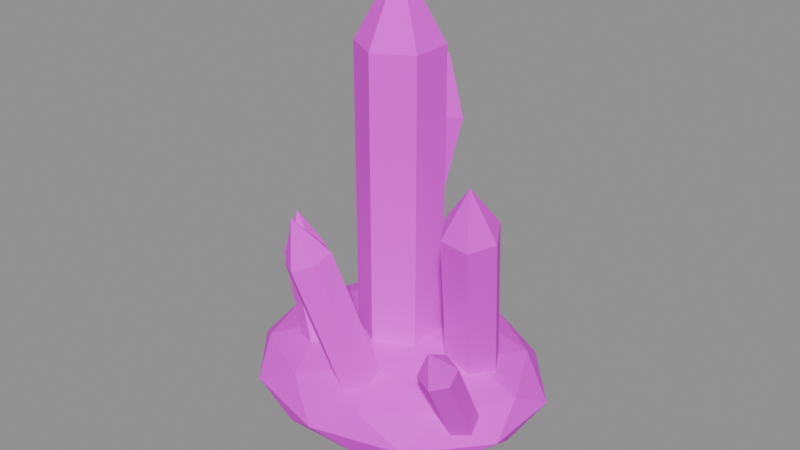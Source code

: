 # Source: ice_crystals.blend  (saved by Blender 5.0.119; exported with 4.5.12 LTS)
import bpy
from mathutils import Matrix  # noqa: F401  (used for matrix-valued properties, if any)

bpy.ops.wm.read_factory_settings(use_empty=True)
scene = bpy.context.scene
scene.name = 'Scene'

# ---- images (referenced by path relative to the original .blend; pixels are not part of the script)
import os
ASSET_DIR = os.environ.get("B2B_ASSET_DIR", "")  # directory of the original .blend (textures are referenced by path, not embedded)
HERE = os.path.dirname(os.path.abspath(__file__))  # packed textures are extracted next to this script under _unpacked/

def load_image(name, relpath, width, height, colorspace="sRGB"):
    """Load a texture the original file referenced (path relative to the .blend, or extracted next to this script)."""
    p = next((c for c in (os.path.join(HERE, relpath), os.path.join(ASSET_DIR, relpath)) if relpath and os.path.exists(c)), "")
    if p:
        img = bpy.data.images.load(p, check_existing=True)
        img.name = name
    else:  # same state as the original file: an image datablock whose file is absent (Cycles renders it pink)
        img = bpy.data.images.new(name, width, height)
        img.source = "FILE"
        img.filepath = "//" + (relpath or name)
    img.colorspace_settings.name = colorspace
    return img
img_palette = load_image('palette', 'palette.png', 1024, 1024, 'sRGB')

# ---- materials (node trees are filled in below, after node groups)
mat_palette = bpy.data.materials.new('Palette')

# ---- material node trees
mat_palette.use_nodes = True; mat_palette.node_tree.nodes.clear()
_N = mat_palette.node_tree.nodes; _L = mat_palette.node_tree.links
n0 = _N.new('ShaderNodeBsdfPrincipled'); n0.name = 'Principled BSDF'; n0.location = (-200, 100)
n0.inputs[2].default_value = 0.8
n1 = _N.new('ShaderNodeOutputMaterial'); n1.name = 'Material Output'; n1.location = (200, 100)
n2 = _N.new('ShaderNodeTexImage'); n2.name = 'Image Texture'; n2.location = (0, 0)
n2.image = img_palette
n2.interpolation = 'Closest'
_L.new(n0.outputs[0], n1.inputs[0])
_L.new(n2.outputs[0], n0.inputs[0])
n1.is_active_output = True

# ---- meshes
me_ice_crystals_glass_ice = bpy.data.meshes.new('ice_crystals_Glass_ice')
me_ice_crystals_glass_ice.from_pydata([(0.0, 0.9, 1.875), (0.0, 0.9, 9.375), (0.7794, 0.45, 1.875), (0.7794, 0.45, 9.375), (0.7794, -0.45, 1.875), (0.7794, -0.45, 9.375), (0.0, -0.9, 1.875), (0.0, -0.9, 9.375), (-0.7794, -0.45, 1.875), (-0.7794, -0.45, 9.375), (-0.7794, 0.45, 1.875), (-0.7794, 0.45, 9.375), (0.0, 0.0, 11.0), (1.315, 0.9942, 2.06), (2.056, -0.2904, 6.625), (1.907, 1.007, 1.968), (2.649, -0.2777, 6.533), (2.193, 0.5127, 1.782), (2.934, -0.7718, 6.347), (1.885, 0.005817, 1.69), (2.627, -1.279, 6.255), (1.293, -0.006899, 1.782), (2.034, -1.291, 6.347), (1.007, 0.4873, 1.968), (1.749, -0.7973, 6.533), (2.509, -1.074, 7.467), (-1.17, 1.432, 1.682), (-0.6514, 2.857, 6.969), (-0.7153, 0.9088, 1.779), (-0.1968, 2.333, 7.065), (-0.9454, 0.2765, 1.971), (-0.4269, 1.701, 7.258), (-1.63, 0.1677, 2.068), (-1.112, 1.592, 7.355), (-2.085, 0.6912, 1.971), (-1.566, 2.116, 7.258), (-1.855, 1.323, 1.779), (-1.336, 2.748, 7.065), (-0.7627, 2.551, 8.373), (1.007, -1.265, 2.046), (-0.1187, -1.915, 5.617), (1.02, -1.758, 1.961), (0.6131, -1.992, 1.789), (-0.5125, -2.642, 5.36), (0.1931, -1.735, 1.704), (-0.9325, -2.385, 5.275), (0.18, -1.242, 1.789), (0.5869, -1.008, 1.961), (-0.5386, -1.657, 5.531), (-0.1056, -2.407, 5.531), (-0.9455, -1.892, 5.36), (-0.7921, -2.304, 6.292), (-1.292, -1.057, 1.706), (-2.348, -0.6729, 4.488), (-0.9627, -0.7624, 1.791), (-2.019, -0.3781, 4.572), (-0.5707, -0.9051, 1.959), (-1.627, -0.5208, 4.741), (-0.5079, -1.343, 2.044), (-1.564, -0.9583, 4.825), (-0.8373, -1.638, 1.959), (-1.893, -1.253, 4.741), (-1.229, -1.495, 1.791), (-2.285, -1.11, 4.572), (-2.241, -0.7119, 5.408), (2.34, -0.4589, 2.075), (2.566, -1.739, 4.327), (2.711, -0.5693, 1.975), (2.937, -1.85, 4.227), (2.771, -0.9104, 1.775), (2.997, -2.191, 4.027), (2.46, -1.141, 1.675), (2.686, -2.421, 3.927), (2.089, -1.031, 1.775), (2.315, -2.311, 4.027), (2.029, -0.6896, 1.975), (2.255, -1.97, 4.227), (2.688, -2.435, 4.75)], [], [(1, 2, 0), (3, 4, 2), (5, 6, 4), (7, 8, 6), (9, 7, 5), (9, 10, 8), (11, 0, 10), (6, 8, 10), (1, 12, 3), (3, 12, 5), (5, 12, 7), (7, 12, 9), (9, 12, 11), (11, 12, 1), (14, 15, 13), (15, 18, 17), (18, 19, 17), (20, 21, 19), (20, 18, 14), (22, 23, 21), (23, 14, 13), (15, 19, 23), (14, 25, 16), (16, 25, 18), (18, 25, 20), (20, 25, 22), (22, 25, 24), (24, 25, 14), (27, 28, 26), (29, 30, 28), (31, 32, 30), (33, 34, 32), (27, 35, 31), (34, 37, 36), (37, 26, 36), (32, 34, 36), (27, 38, 29), (29, 38, 31), (31, 38, 33), (33, 38, 35), (35, 38, 37), (37, 38, 27), (40, 41, 39), (49, 42, 41), (43, 44, 42), (45, 46, 44), (45, 43, 40), (50, 47, 46), (48, 39, 47), (44, 46, 47), (40, 51, 49), (49, 51, 43), (43, 51, 45), (45, 51, 50), (50, 51, 48), (48, 51, 40), (53, 54, 52), (55, 56, 54), (57, 58, 56), (59, 60, 58), (61, 59, 57), (61, 62, 60), (63, 52, 62), (54, 58, 62), (53, 64, 55), (55, 64, 57), (57, 64, 59), (59, 64, 61), (61, 64, 63), (63, 64, 53), (66, 67, 65), (68, 69, 67), (69, 72, 71), (72, 73, 71), (74, 72, 70), (74, 75, 73), (76, 65, 75), (71, 73, 75), (66, 77, 68), (68, 77, 70), (70, 77, 72), (72, 77, 74), (74, 77, 76), (76, 77, 66), (1, 3, 2), (3, 5, 4), (5, 7, 6), (7, 9, 8), (5, 3, 9), (3, 1, 9), (1, 11, 9), (9, 11, 10), (11, 1, 0), (10, 0, 6), (0, 2, 6), (2, 4, 6), (14, 16, 15), (15, 16, 18), (18, 20, 19), (20, 22, 21), (18, 16, 14), (14, 24, 22), (22, 20, 14), (22, 24, 23), (23, 24, 14), (23, 13, 15), (15, 17, 19), (19, 21, 23), (27, 29, 28), (29, 31, 30), (31, 33, 32), (33, 35, 34), (31, 29, 27), (27, 37, 35), (35, 33, 31), (34, 35, 37), (37, 27, 26), (36, 26, 28), (28, 30, 36), (30, 32, 36), (40, 49, 41), (49, 43, 42), (43, 45, 44), (45, 50, 46), (43, 49, 40), (40, 48, 50), (50, 45, 40), (50, 48, 47), (48, 40, 39), (47, 39, 41), (41, 42, 47), (42, 44, 47), (53, 55, 54), (55, 57, 56), (57, 59, 58), (59, 61, 60), (57, 55, 53), (53, 63, 57), (63, 61, 57), (61, 63, 62), (63, 53, 52), (62, 52, 54), (54, 56, 58), (58, 60, 62), (66, 68, 67), (68, 70, 69), (69, 70, 72), (72, 74, 73), (70, 68, 74), (68, 66, 74), (66, 76, 74), (74, 76, 75), (76, 66, 65), (75, 65, 71), (65, 67, 71), (67, 69, 71)])
_uv = me_ice_crystals_glass_ice.uv_layers.new(name='UVMap')
_uv.uv.foreach_set('vector', [0.7125, 0.5, 0.675, 0.5247, 0.675, 0.4753, 0.7125, 0.5, 0.675, 0.5247, 0.675, 0.4753, 0.7125, 0.5, 0.675, 0.5247, 0.675, 0.4753, 0.7125, 0.5, 0.675, 0.5247, 0.675, 0.4753, 0.7125, 0.5, 0.675, 0.5247, 0.675, 0.4753, 0.7125, 0.5, 0.675, 0.5247, 0.675, 0.4753, 0.7125, 0.5, 0.675, 0.5247, 0.675, 0.4753, 0.7125, 0.5, 0.675, 0.5247, 0.675, 0.4753, 0.7125, 0.5, 0.675, 0.5247, 0.675, 0.4753, 0.7125, 0.5, 0.675, 0.5247, 0.675, 0.4753, 0.7125, 0.5, 0.675, 0.5247, 0.675, 0.4753, 0.7125, 0.5, 0.675, 0.5247, 0.675, 0.4753, 0.7125, 0.5, 0.675, 0.5247, 0.675, 0.4753, 0.7125, 0.5, 0.675, 0.5247, 0.675, 0.4753, 0.7125, 0.5, 0.675, 0.5247, 0.675, 0.4753, 0.7125, 0.5, 0.675, 0.5247, 0.675, 0.4753, 0.7125, 0.5, 0.675, 0.5247, 0.675, 0.4753, 0.7125, 0.5, 0.675, 0.5247, 0.675, 0.4753, 0.7125, 0.5, 0.675, 0.5247, 0.675, 0.4753, 0.7125, 0.5, 0.675, 0.5247, 0.675, 0.4753, 0.7125, 0.5, 0.675, 0.5247, 0.675, 0.4753, 0.7125, 0.5, 0.675, 0.5247, 0.675, 0.4753, 0.7125, 0.5, 0.675, 0.5247, 0.675, 0.4753, 0.7125, 0.5, 0.675, 0.5247, 0.675, 0.4753, 0.7125, 0.5, 0.675, 0.5247, 0.675, 0.4753, 0.7125, 0.5, 0.675, 0.5247, 0.675, 0.4753, 0.7125, 0.5, 0.675, 0.5247, 0.675, 0.4753, 0.7125, 0.5, 0.675, 0.5247, 0.675, 0.4753, 0.7125, 0.5, 0.675, 0.5247, 0.675, 0.4753, 0.7125, 0.5, 0.675, 0.5247, 0.675, 0.4753, 0.7125, 0.5, 0.675, 0.5247, 0.675, 0.4753, 0.7125, 0.5, 0.675, 0.5247, 0.675, 0.4753, 0.7125, 0.5, 0.675, 0.5247, 0.675, 0.4753, 0.7125, 0.5, 0.675, 0.5247, 0.675, 0.4753, 0.7125, 0.5, 0.675, 0.5247, 0.675, 0.4753, 0.7125, 0.5, 0.675, 0.5247, 0.675, 0.4753, 0.7125, 0.5, 0.675, 0.5247, 0.675, 0.4753, 0.7125, 0.5, 0.675, 0.5247, 0.675, 0.4753, 0.7125, 0.5, 0.675, 0.5247, 0.675, 0.4753, 0.7125, 0.5, 0.675, 0.5247, 0.675, 0.4753, 0.7125, 0.5, 0.675, 0.5247, 0.675, 0.4753, 0.7125, 0.5, 0.675, 0.5247, 0.675, 0.4753, 0.7125, 0.5, 0.675, 0.5247, 0.675, 0.4753, 0.7125, 0.5, 0.675, 0.5247, 0.675, 0.4753, 0.7125, 0.5, 0.675, 0.5247, 0.675, 0.4753, 0.7125, 0.5, 0.675, 0.5247, 0.675, 0.4753, 0.7125, 0.5, 0.675, 0.5247, 0.675, 0.4753, 0.7125, 0.5, 0.675, 0.5247, 0.675, 0.4753, 0.7125, 0.5, 0.675, 0.5247, 0.675, 0.4753, 0.7125, 0.5, 0.675, 0.5247, 0.675, 0.4753, 0.7125, 0.5, 0.675, 0.5247, 0.675, 0.4753, 0.7125, 0.5, 0.675, 0.5247, 0.675, 0.4753, 0.7125, 0.5, 0.675, 0.5247, 0.675, 0.4753, 0.7125, 0.5, 0.675, 0.5247, 0.675, 0.4753, 0.7125, 0.5, 0.675, 0.5247, 0.675, 0.4753, 0.7125, 0.5, 0.675, 0.5247, 0.675, 0.4753, 0.7125, 0.5, 0.675, 0.5247, 0.675, 0.4753, 0.7125, 0.5, 0.675, 0.5247, 0.675, 0.4753, 0.7125, 0.5, 0.675, 0.5247, 0.675, 0.4753, 0.7125, 0.5, 0.675, 0.5247, 0.675, 0.4753, 0.7125, 0.5, 0.675, 0.5247, 0.675, 0.4753, 0.7125, 0.5, 0.675, 0.5247, 0.675, 0.4753, 0.7125, 0.5, 0.675, 0.5247, 0.675, 0.4753, 0.7125, 0.5, 0.675, 0.5247, 0.675, 0.4753, 0.7125, 0.5, 0.675, 0.5247, 0.675, 0.4753, 0.7125, 0.5, 0.675, 0.5247, 0.675, 0.4753, 0.7125, 0.5, 0.675, 0.5247, 0.675, 0.4753, 0.7125, 0.5, 0.675, 0.5247, 0.675, 0.4753, 0.7125, 0.5, 0.675, 0.5247, 0.675, 0.4753, 0.7125, 0.5, 0.675, 0.5247, 0.675, 0.4753, 0.7125, 0.5, 0.675, 0.5247, 0.675, 0.4753, 0.7125, 0.5, 0.675, 0.5247, 0.675, 0.4753, 0.7125, 0.5, 0.675, 0.5247, 0.675, 0.4753, 0.7125, 0.5, 0.675, 0.5247, 0.675, 0.4753, 0.7125, 0.5, 0.675, 0.5247, 0.675, 0.4753, 0.7125, 0.5, 0.675, 0.5247, 0.675, 0.4753, 0.7125, 0.5, 0.675, 0.5247, 0.675, 0.4753, 0.7125, 0.5, 0.675, 0.5247, 0.675, 0.4753, 0.7125, 0.5, 0.675, 0.5247, 0.675, 0.4753, 0.7125, 0.5, 0.675, 0.5247, 0.675, 0.4753, 0.7125, 0.5, 0.675, 0.5247, 0.675, 0.4753, 0.7125, 0.5, 0.675, 0.5247, 0.675, 0.4753, 0.7125, 0.5, 0.675, 0.5247, 0.675, 0.4753, 0.7125, 0.5, 0.675, 0.5247, 0.675, 0.4753, 0.7125, 0.5, 0.675, 0.5247, 0.675, 0.4753, 0.7125, 0.5, 0.675, 0.5247, 0.675, 0.4753, 0.7125, 0.5, 0.675, 0.5247, 0.675, 0.4753, 0.7125, 0.5, 0.675, 0.5247, 0.675, 0.4753, 0.7125, 0.5, 0.675, 0.5247, 0.675, 0.4753, 0.7125, 0.5, 0.675, 0.5247, 0.675, 0.4753, 0.7125, 0.5, 0.675, 0.5247, 0.675, 0.4753, 0.7125, 0.5, 0.675, 0.5247, 0.675, 0.4753, 0.7125, 0.5, 0.675, 0.5247, 0.675, 0.4753, 0.7125, 0.5, 0.675, 0.5247, 0.675, 0.4753, 0.7125, 0.5, 0.675, 0.5247, 0.675, 0.4753, 0.7125, 0.5, 0.675, 0.5247, 0.675, 0.4753, 0.7125, 0.5, 0.675, 0.5247, 0.675, 0.4753, 0.7125, 0.5, 0.675, 0.5247, 0.675, 0.4753, 0.7125, 0.5, 0.675, 0.5247, 0.675, 0.4753, 0.7125, 0.5, 0.675, 0.5247, 0.675, 0.4753, 0.7125, 0.5, 0.675, 0.5247, 0.675, 0.4753, 0.7125, 0.5, 0.675, 0.5247, 0.675, 0.4753, 0.7125, 0.5, 0.675, 0.5247, 0.675, 0.4753, 0.7125, 0.5, 0.675, 0.5247, 0.675, 0.4753, 0.7125, 0.5, 0.675, 0.5247, 0.675, 0.4753, 0.7125, 0.5, 0.675, 0.5247, 0.675, 0.4753, 0.7125, 0.5, 0.675, 0.5247, 0.675, 0.4753, 0.7125, 0.5, 0.675, 0.5247, 0.675, 0.4753, 0.7125, 0.5, 0.675, 0.5247, 0.675, 0.4753, 0.7125, 0.5, 0.675, 0.5247, 0.675, 0.4753, 0.7125, 0.5, 0.675, 0.5247, 0.675, 0.4753, 0.7125, 0.5, 0.675, 0.5247, 0.675, 0.4753, 0.7125, 0.5, 0.675, 0.5247, 0.675, 0.4753, 0.7125, 0.5, 0.675, 0.5247, 0.675, 0.4753, 0.7125, 0.5, 0.675, 0.5247, 0.675, 0.4753, 0.7125, 0.5, 0.675, 0.5247, 0.675, 0.4753, 0.7125, 0.5, 0.675, 0.5247, 0.675, 0.4753, 0.7125, 0.5, 0.675, 0.5247, 0.675, 0.4753, 0.7125, 0.5, 0.675, 0.5247, 0.675, 0.4753, 0.7125, 0.5, 0.675, 0.5247, 0.675, 0.4753, 0.7125, 0.5, 0.675, 0.5247, 0.675, 0.4753, 0.7125, 0.5, 0.675, 0.5247, 0.675, 0.4753, 0.7125, 0.5, 0.675, 0.5247, 0.675, 0.4753, 0.7125, 0.5, 0.675, 0.5247, 0.675, 0.4753, 0.7125, 0.5, 0.675, 0.5247, 0.675, 0.4753, 0.7125, 0.5, 0.675, 0.5247, 0.675, 0.4753, 0.7125, 0.5, 0.675, 0.5247, 0.675, 0.4753, 0.7125, 0.5, 0.675, 0.5247, 0.675, 0.4753, 0.7125, 0.5, 0.675, 0.5247, 0.675, 0.4753, 0.7125, 0.5, 0.675, 0.5247, 0.675, 0.4753, 0.7125, 0.5, 0.675, 0.5247, 0.675, 0.4753, 0.7125, 0.5, 0.675, 0.5247, 0.675, 0.4753, 0.7125, 0.5, 0.675, 0.5247, 0.675, 0.4753, 0.7125, 0.5, 0.675, 0.5247, 0.675, 0.4753, 0.7125, 0.5, 0.675, 0.5247, 0.675, 0.4753, 0.7125, 0.5, 0.675, 0.5247, 0.675, 0.4753, 0.7125, 0.5, 0.675, 0.5247, 0.675, 0.4753, 0.7125, 0.5, 0.675, 0.5247, 0.675, 0.4753, 0.7125, 0.5, 0.675, 0.5247, 0.675, 0.4753, 0.7125, 0.5, 0.675, 0.5247, 0.675, 0.4753, 0.7125, 0.5, 0.675, 0.5247, 0.675, 0.4753, 0.7125, 0.5, 0.675, 0.5247, 0.675, 0.4753, 0.7125, 0.5, 0.675, 0.5247, 0.675, 0.4753, 0.7125, 0.5, 0.675, 0.5247, 0.675, 0.4753, 0.7125, 0.5, 0.675, 0.5247, 0.675, 0.4753, 0.7125, 0.5, 0.675, 0.5247, 0.675, 0.4753, 0.7125, 0.5, 0.675, 0.5247, 0.675, 0.4753, 0.7125, 0.5, 0.675, 0.5247, 0.675, 0.4753, 0.7125, 0.5, 0.675, 0.5247, 0.675, 0.4753, 0.7125, 0.5, 0.675, 0.5247, 0.675, 0.4753, 0.7125, 0.5, 0.675, 0.5247, 0.675, 0.4753, 0.7125, 0.5, 0.675, 0.5247, 0.675, 0.4753, 0.7125, 0.5, 0.675, 0.5247, 0.675, 0.4753, 0.7125, 0.5, 0.675, 0.5247, 0.675, 0.4753, 0.7125, 0.5, 0.675, 0.5247, 0.675, 0.4753, 0.7125, 0.5, 0.675, 0.5247, 0.675, 0.4753])
me_ice_crystals_glass_ice.materials.append(mat_palette)
me_ice_crystals_glass_ice.update()
me_ice_crystals_neon_glow_cyan = bpy.data.meshes.new('ice_crystals_Neon_glow_cyan')
me_ice_crystals_neon_glow_cyan.from_pydata([(0.0, 0.315, 0.0), (0.0, 0.315, 3.75), (0.2728, 0.1575, 0.0), (0.2728, 0.1575, 3.75), (0.2728, -0.1575, 0.0), (0.2728, -0.1575, 3.75), (0.0, -0.315, 0.0), (0.0, -0.315, 3.75), (-0.2728, -0.1575, 0.0), (-0.2728, -0.1575, 3.75), (-0.2728, 0.1575, 0.0), (-0.2728, 0.1575, 3.75), (1.315, 0.9941, 0.7986), (1.686, 0.3518, 3.081), (1.522, 0.9986, 0.7662), (1.893, 0.3563, 3.049), (1.622, 0.8256, 0.7013), (1.993, 0.1833, 2.984), (1.514, 0.6482, 0.6688), (1.885, 0.005896, 2.951), (1.307, 0.6437, 0.7013), (1.678, 0.001445, 2.984), (1.207, 0.8167, 0.7662), (1.578, 0.1744, 3.049), (-1.449, 0.6652, 0.4857), (-1.19, 1.377, 3.129), (-1.29, 0.4819, 0.5195), (-1.031, 1.194, 3.163), (-1.371, 0.2606, 0.587), (-1.111, 0.9729, 3.231), (-1.61, 0.2225, 0.6208), (-1.351, 0.9348, 3.264), (-1.769, 0.4058, 0.587), (-1.51, 1.118, 3.231), (-1.689, 0.6271, 0.5195), (-1.429, 1.339, 3.163), (1.024, -1.255, 1.042), (0.461, -1.58, 2.828), (1.028, -1.428, 1.012), (0.4656, -1.753, 2.798), (0.886, -1.51, 0.9524), (0.3232, -1.835, 2.738), (0.739, -1.42, 0.9224), (0.1762, -1.745, 2.708), (0.7344, -1.247, 0.9524), (0.1716, -1.572, 2.738), (0.8768, -1.165, 1.012), (0.314, -1.49, 2.798), (-0.7732, -1.246, 1.121), (-1.301, -1.054, 2.511), (-0.6579, -1.143, 1.15), (-1.186, -0.9508, 2.541), (-0.5207, -1.193, 1.209), (-1.049, -1.001, 2.6), (-0.4988, -1.346, 1.239), (-1.027, -1.154, 2.629), (-0.614, -1.449, 1.209), (-1.142, -1.257, 2.6), (-0.7513, -1.399, 1.15), (-1.279, -1.207, 2.541), (2.323, -0.3605, 1.382), (2.435, -1.001, 2.508), (2.452, -0.3992, 1.347), (2.565, -1.039, 2.473), (2.473, -0.5186, 1.277), (2.586, -1.159, 2.403), (2.365, -0.5993, 1.242), (2.477, -1.239, 2.368), (2.235, -0.5607, 1.277), (2.348, -1.201, 2.403), (2.214, -0.4413, 1.347), (2.327, -1.081, 2.473)], [], [(1, 2, 0), (3, 4, 2), (5, 6, 4), (7, 8, 6), (1, 9, 5), (9, 10, 8), (11, 0, 10), (2, 6, 10), (12, 15, 14), (15, 16, 14), (17, 18, 16), (19, 20, 18), (21, 19, 17), (21, 22, 20), (23, 12, 22), (20, 22, 14), (24, 27, 26), (27, 28, 26), (29, 30, 28), (30, 33, 32), (33, 31, 29), (33, 34, 32), (35, 24, 34), (30, 32, 34), (37, 38, 36), (39, 40, 38), (41, 42, 40), (42, 45, 44), (37, 45, 41), (45, 46, 44), (46, 37, 36), (38, 42, 46), (49, 50, 48), (51, 52, 50), (53, 54, 52), (55, 56, 54), (49, 57, 53), (57, 58, 56), (58, 49, 48), (54, 56, 58), (61, 62, 60), (63, 64, 62), (65, 66, 64), (66, 69, 68), (69, 67, 65), (69, 70, 68), (71, 60, 70), (66, 68, 70), (1, 3, 2), (3, 5, 4), (5, 7, 6), (7, 9, 8), (5, 3, 1), (1, 11, 9), (9, 7, 5), (9, 11, 10), (11, 1, 0), (10, 0, 2), (2, 4, 6), (6, 8, 10), (12, 13, 15), (15, 17, 16), (17, 19, 18), (19, 21, 20), (17, 15, 13), (13, 23, 17), (23, 21, 17), (21, 23, 22), (23, 13, 12), (22, 12, 14), (14, 16, 18), (18, 20, 14), (24, 25, 27), (27, 29, 28), (29, 31, 30), (30, 31, 33), (29, 27, 33), (27, 25, 33), (25, 35, 33), (33, 35, 34), (35, 25, 24), (34, 24, 30), (24, 26, 30), (26, 28, 30), (37, 39, 38), (39, 41, 40), (41, 43, 42), (42, 43, 45), (41, 39, 37), (37, 47, 45), (45, 43, 41), (45, 47, 46), (46, 47, 37), (46, 36, 38), (38, 40, 42), (42, 44, 46), (49, 51, 50), (51, 53, 52), (53, 55, 54), (55, 57, 56), (53, 51, 49), (49, 59, 57), (57, 55, 53), (57, 59, 58), (58, 59, 49), (58, 48, 50), (50, 52, 58), (52, 54, 58), (61, 63, 62), (63, 65, 64), (65, 67, 66), (66, 67, 69), (65, 63, 69), (63, 61, 69), (61, 71, 69), (69, 71, 70), (71, 61, 60), (70, 60, 66), (60, 62, 66), (62, 64, 66)])
_uv = me_ice_crystals_neon_glow_cyan.uv_layers.new(name='UVMap')
_uv.uv.foreach_set('vector', [0.3375, 0.5, 0.3, 0.5247, 0.3, 0.4753, 0.3375, 0.5, 0.3, 0.5247, 0.3, 0.4753, 0.3375, 0.5, 0.3, 0.5247, 0.3, 0.4753, 0.3375, 0.5, 0.3, 0.5247, 0.3, 0.4753, 0.3375, 0.5, 0.3, 0.5247, 0.3, 0.4753, 0.3375, 0.5, 0.3, 0.5247, 0.3, 0.4753, 0.3375, 0.5, 0.3, 0.5247, 0.3, 0.4753, 0.3375, 0.5, 0.3, 0.5247, 0.3, 0.4753, 0.3375, 0.5, 0.3, 0.5247, 0.3, 0.4753, 0.3375, 0.5, 0.3, 0.5247, 0.3, 0.4753, 0.3375, 0.5, 0.3, 0.5247, 0.3, 0.4753, 0.3375, 0.5, 0.3, 0.5247, 0.3, 0.4753, 0.3375, 0.5, 0.3, 0.5247, 0.3, 0.4753, 0.3375, 0.5, 0.3, 0.5247, 0.3, 0.4753, 0.3375, 0.5, 0.3, 0.5247, 0.3, 0.4753, 0.3375, 0.5, 0.3, 0.5247, 0.3, 0.4753, 0.3375, 0.5, 0.3, 0.5247, 0.3, 0.4753, 0.3375, 0.5, 0.3, 0.5247, 0.3, 0.4753, 0.3375, 0.5, 0.3, 0.5247, 0.3, 0.4753, 0.3375, 0.5, 0.3, 0.5247, 0.3, 0.4753, 0.3375, 0.5, 0.3, 0.5247, 0.3, 0.4753, 0.3375, 0.5, 0.3, 0.5247, 0.3, 0.4753, 0.3375, 0.5, 0.3, 0.5247, 0.3, 0.4753, 0.3375, 0.5, 0.3, 0.5247, 0.3, 0.4753, 0.3375, 0.5, 0.3, 0.5247, 0.3, 0.4753, 0.3375, 0.5, 0.3, 0.5247, 0.3, 0.4753, 0.3375, 0.5, 0.3, 0.5247, 0.3, 0.4753, 0.3375, 0.5, 0.3, 0.5247, 0.3, 0.4753, 0.3375, 0.5, 0.3, 0.5247, 0.3, 0.4753, 0.3375, 0.5, 0.3, 0.5247, 0.3, 0.4753, 0.3375, 0.5, 0.3, 0.5247, 0.3, 0.4753, 0.3375, 0.5, 0.3, 0.5247, 0.3, 0.4753, 0.3375, 0.5, 0.3, 0.5247, 0.3, 0.4753, 0.3375, 0.5, 0.3, 0.5247, 0.3, 0.4753, 0.3375, 0.5, 0.3, 0.5247, 0.3, 0.4753, 0.3375, 0.5, 0.3, 0.5247, 0.3, 0.4753, 0.3375, 0.5, 0.3, 0.5247, 0.3, 0.4753, 0.3375, 0.5, 0.3, 0.5247, 0.3, 0.4753, 0.3375, 0.5, 0.3, 0.5247, 0.3, 0.4753, 0.3375, 0.5, 0.3, 0.5247, 0.3, 0.4753, 0.3375, 0.5, 0.3, 0.5247, 0.3, 0.4753, 0.3375, 0.5, 0.3, 0.5247, 0.3, 0.4753, 0.3375, 0.5, 0.3, 0.5247, 0.3, 0.4753, 0.3375, 0.5, 0.3, 0.5247, 0.3, 0.4753, 0.3375, 0.5, 0.3, 0.5247, 0.3, 0.4753, 0.3375, 0.5, 0.3, 0.5247, 0.3, 0.4753, 0.3375, 0.5, 0.3, 0.5247, 0.3, 0.4753, 0.3375, 0.5, 0.3, 0.5247, 0.3, 0.4753, 0.3375, 0.5, 0.3, 0.5247, 0.3, 0.4753, 0.3375, 0.5, 0.3, 0.5247, 0.3, 0.4753, 0.3375, 0.5, 0.3, 0.5247, 0.3, 0.4753, 0.3375, 0.5, 0.3, 0.5247, 0.3, 0.4753, 0.3375, 0.5, 0.3, 0.5247, 0.3, 0.4753, 0.3375, 0.5, 0.3, 0.5247, 0.3, 0.4753, 0.3375, 0.5, 0.3, 0.5247, 0.3, 0.4753, 0.3375, 0.5, 0.3, 0.5247, 0.3, 0.4753, 0.3375, 0.5, 0.3, 0.5247, 0.3, 0.4753, 0.3375, 0.5, 0.3, 0.5247, 0.3, 0.4753, 0.3375, 0.5, 0.3, 0.5247, 0.3, 0.4753, 0.3375, 0.5, 0.3, 0.5247, 0.3, 0.4753, 0.3375, 0.5, 0.3, 0.5247, 0.3, 0.4753, 0.3375, 0.5, 0.3, 0.5247, 0.3, 0.4753, 0.3375, 0.5, 0.3, 0.5247, 0.3, 0.4753, 0.3375, 0.5, 0.3, 0.5247, 0.3, 0.4753, 0.3375, 0.5, 0.3, 0.5247, 0.3, 0.4753, 0.3375, 0.5, 0.3, 0.5247, 0.3, 0.4753, 0.3375, 0.5, 0.3, 0.5247, 0.3, 0.4753, 0.3375, 0.5, 0.3, 0.5247, 0.3, 0.4753, 0.3375, 0.5, 0.3, 0.5247, 0.3, 0.4753, 0.3375, 0.5, 0.3, 0.5247, 0.3, 0.4753, 0.3375, 0.5, 0.3, 0.5247, 0.3, 0.4753, 0.3375, 0.5, 0.3, 0.5247, 0.3, 0.4753, 0.3375, 0.5, 0.3, 0.5247, 0.3, 0.4753, 0.3375, 0.5, 0.3, 0.5247, 0.3, 0.4753, 0.3375, 0.5, 0.3, 0.5247, 0.3, 0.4753, 0.3375, 0.5, 0.3, 0.5247, 0.3, 0.4753, 0.3375, 0.5, 0.3, 0.5247, 0.3, 0.4753, 0.3375, 0.5, 0.3, 0.5247, 0.3, 0.4753, 0.3375, 0.5, 0.3, 0.5247, 0.3, 0.4753, 0.3375, 0.5, 0.3, 0.5247, 0.3, 0.4753, 0.3375, 0.5, 0.3, 0.5247, 0.3, 0.4753, 0.3375, 0.5, 0.3, 0.5247, 0.3, 0.4753, 0.3375, 0.5, 0.3, 0.5247, 0.3, 0.4753, 0.3375, 0.5, 0.3, 0.5247, 0.3, 0.4753, 0.3375, 0.5, 0.3, 0.5247, 0.3, 0.4753, 0.3375, 0.5, 0.3, 0.5247, 0.3, 0.4753, 0.3375, 0.5, 0.3, 0.5247, 0.3, 0.4753, 0.3375, 0.5, 0.3, 0.5247, 0.3, 0.4753, 0.3375, 0.5, 0.3, 0.5247, 0.3, 0.4753, 0.3375, 0.5, 0.3, 0.5247, 0.3, 0.4753, 0.3375, 0.5, 0.3, 0.5247, 0.3, 0.4753, 0.3375, 0.5, 0.3, 0.5247, 0.3, 0.4753, 0.3375, 0.5, 0.3, 0.5247, 0.3, 0.4753, 0.3375, 0.5, 0.3, 0.5247, 0.3, 0.4753, 0.3375, 0.5, 0.3, 0.5247, 0.3, 0.4753, 0.3375, 0.5, 0.3, 0.5247, 0.3, 0.4753, 0.3375, 0.5, 0.3, 0.5247, 0.3, 0.4753, 0.3375, 0.5, 0.3, 0.5247, 0.3, 0.4753, 0.3375, 0.5, 0.3, 0.5247, 0.3, 0.4753, 0.3375, 0.5, 0.3, 0.5247, 0.3, 0.4753, 0.3375, 0.5, 0.3, 0.5247, 0.3, 0.4753, 0.3375, 0.5, 0.3, 0.5247, 0.3, 0.4753, 0.3375, 0.5, 0.3, 0.5247, 0.3, 0.4753, 0.3375, 0.5, 0.3, 0.5247, 0.3, 0.4753, 0.3375, 0.5, 0.3, 0.5247, 0.3, 0.4753, 0.3375, 0.5, 0.3, 0.5247, 0.3, 0.4753, 0.3375, 0.5, 0.3, 0.5247, 0.3, 0.4753, 0.3375, 0.5, 0.3, 0.5247, 0.3, 0.4753, 0.3375, 0.5, 0.3, 0.5247, 0.3, 0.4753, 0.3375, 0.5, 0.3, 0.5247, 0.3, 0.4753, 0.3375, 0.5, 0.3, 0.5247, 0.3, 0.4753, 0.3375, 0.5, 0.3, 0.5247, 0.3, 0.4753, 0.3375, 0.5, 0.3, 0.5247, 0.3, 0.4753, 0.3375, 0.5, 0.3, 0.5247, 0.3, 0.4753, 0.3375, 0.5, 0.3, 0.5247, 0.3, 0.4753, 0.3375, 0.5, 0.3, 0.5247, 0.3, 0.4753, 0.3375, 0.5, 0.3, 0.5247, 0.3, 0.4753, 0.3375, 0.5, 0.3, 0.5247, 0.3, 0.4753, 0.3375, 0.5, 0.3, 0.5247, 0.3, 0.4753, 0.3375, 0.5, 0.3, 0.5247, 0.3, 0.4753])
me_ice_crystals_neon_glow_cyan.materials.append(mat_palette)
me_ice_crystals_neon_glow_cyan.update()
me_ice_crystals_main = bpy.data.meshes.new('ice_crystals_Main')
me_ice_crystals_main.from_pydata([(0.0, 0.0, 0.905), (2.446, -1.504, 1.552), (-0.9342, -2.433, 1.552), (-3.023, 0.0, 1.552), (-0.9342, 2.433, 1.552), (2.446, 1.504, 1.552), (0.9342, -2.433, 2.598), (-2.446, -1.504, 2.598), (-2.446, 1.504, 2.598), (0.9342, 2.433, 2.598), (3.023, 0.0, 2.598), (0.0, 0.0, 3.245), (-0.5491, -1.43, 1.08), (1.438, -0.8838, 1.08), (0.8885, -2.314, 1.46), (2.875, 0.0, 1.46), (1.438, 0.8838, 1.08), (-1.777, 0.0, 1.08), (-2.326, -1.43, 1.46), (-0.5491, 1.43, 1.08), (-2.326, 1.43, 1.46), (0.8885, 2.314, 1.46), (3.215, -0.8838, 2.075), (3.215, 0.8838, 2.075), (0.0, -2.86, 2.075), (1.987, -2.314, 2.075), (-3.215, -0.8838, 2.075), (-1.987, -2.314, 2.075), (-1.987, 2.314, 2.075), (-3.215, 0.8838, 2.075), (1.987, 2.314, 2.075), (0.0, 2.86, 2.075), (2.326, -1.43, 2.69), (-0.8885, -2.314, 2.69), (-2.875, 0.0, 2.69), (-0.8885, 2.314, 2.69), (2.326, 1.43, 2.69), (0.5491, -1.43, 3.07), (1.777, 0.0, 3.07), (-1.438, -0.8838, 3.07), (-1.438, 0.8838, 3.07), (0.5491, 1.43, 3.07)], [], [(0, 13, 12), (1, 13, 15), (0, 12, 17), (0, 17, 19), (0, 19, 16), (1, 15, 22), (2, 14, 24), (3, 18, 26), (4, 20, 28), (5, 21, 30), (1, 22, 25), (2, 24, 27), (3, 26, 29), (4, 28, 31), (5, 30, 23), (6, 32, 37), (7, 33, 39), (8, 34, 40), (9, 35, 41), (10, 36, 38), (38, 41, 11), (38, 36, 41), (36, 9, 41), (41, 40, 11), (41, 35, 40), (35, 8, 40), (40, 39, 11), (40, 34, 39), (34, 7, 39), (39, 37, 11), (39, 33, 37), (33, 6, 37), (37, 38, 11), (37, 32, 38), (32, 10, 38), (23, 36, 10), (23, 30, 36), (30, 9, 36), (31, 35, 9), (31, 28, 35), (28, 8, 35), (29, 34, 8), (29, 26, 34), (26, 7, 34), (27, 33, 7), (27, 24, 33), (24, 6, 33), (25, 32, 6), (25, 22, 32), (22, 10, 32), (30, 31, 9), (30, 21, 31), (21, 4, 31), (28, 29, 8), (28, 20, 29), (20, 3, 29), (26, 27, 7), (26, 18, 27), (18, 2, 27), (24, 25, 6), (24, 14, 25), (14, 1, 25), (22, 23, 10), (22, 15, 23), (15, 5, 23), (16, 21, 5), (16, 19, 21), (19, 4, 21), (19, 20, 4), (19, 17, 20), (17, 3, 20), (17, 18, 3), (17, 12, 18), (12, 2, 18), (15, 16, 5), (15, 13, 16), (13, 0, 16), (12, 14, 2), (12, 13, 14), (13, 1, 14)])
_uv = me_ice_crystals_main.uv_layers.new(name='UVMap')
_uv.uv.foreach_set('vector', [0.4625, 0.5, 0.425, 0.5247, 0.425, 0.4753, 0.4625, 0.5, 0.425, 0.5247, 0.425, 0.4753, 0.4625, 0.5, 0.425, 0.5247, 0.425, 0.4753, 0.4625, 0.5, 0.425, 0.5247, 0.425, 0.4753, 0.4625, 0.5, 0.425, 0.5247, 0.425, 0.4753, 0.4625, 0.5, 0.425, 0.5247, 0.425, 0.4753, 0.4625, 0.5, 0.425, 0.5247, 0.425, 0.4753, 0.4625, 0.5, 0.425, 0.5247, 0.425, 0.4753, 0.4625, 0.5, 0.425, 0.5247, 0.425, 0.4753, 0.4625, 0.5, 0.425, 0.5247, 0.425, 0.4753, 0.4625, 0.5, 0.425, 0.5247, 0.425, 0.4753, 0.4625, 0.5, 0.425, 0.5247, 0.425, 0.4753, 0.4625, 0.5, 0.425, 0.5247, 0.425, 0.4753, 0.4625, 0.5, 0.425, 0.5247, 0.425, 0.4753, 0.4625, 0.5, 0.425, 0.5247, 0.425, 0.4753, 0.4625, 0.5, 0.425, 0.5247, 0.425, 0.4753, 0.4625, 0.5, 0.425, 0.5247, 0.425, 0.4753, 0.4625, 0.5, 0.425, 0.5247, 0.425, 0.4753, 0.4625, 0.5, 0.425, 0.5247, 0.425, 0.4753, 0.4625, 0.5, 0.425, 0.5247, 0.425, 0.4753, 0.4625, 0.5, 0.425, 0.5247, 0.425, 0.4753, 0.4625, 0.5, 0.425, 0.5247, 0.425, 0.4753, 0.4625, 0.5, 0.425, 0.5247, 0.425, 0.4753, 0.4625, 0.5, 0.425, 0.5247, 0.425, 0.4753, 0.4625, 0.5, 0.425, 0.5247, 0.425, 0.4753, 0.4625, 0.5, 0.425, 0.5247, 0.425, 0.4753, 0.4625, 0.5, 0.425, 0.5247, 0.425, 0.4753, 0.4625, 0.5, 0.425, 0.5247, 0.425, 0.4753, 0.4625, 0.5, 0.425, 0.5247, 0.425, 0.4753, 0.4625, 0.5, 0.425, 0.5247, 0.425, 0.4753, 0.4625, 0.5, 0.425, 0.5247, 0.425, 0.4753, 0.4625, 0.5, 0.425, 0.5247, 0.425, 0.4753, 0.4625, 0.5, 0.425, 0.5247, 0.425, 0.4753, 0.4625, 0.5, 0.425, 0.5247, 0.425, 0.4753, 0.4625, 0.5, 0.425, 0.5247, 0.425, 0.4753, 0.4625, 0.5, 0.425, 0.5247, 0.425, 0.4753, 0.4625, 0.5, 0.425, 0.5247, 0.425, 0.4753, 0.4625, 0.5, 0.425, 0.5247, 0.425, 0.4753, 0.4625, 0.5, 0.425, 0.5247, 0.425, 0.4753, 0.4625, 0.5, 0.425, 0.5247, 0.425, 0.4753, 0.4625, 0.5, 0.425, 0.5247, 0.425, 0.4753, 0.4625, 0.5, 0.425, 0.5247, 0.425, 0.4753, 0.4625, 0.5, 0.425, 0.5247, 0.425, 0.4753, 0.4625, 0.5, 0.425, 0.5247, 0.425, 0.4753, 0.4625, 0.5, 0.425, 0.5247, 0.425, 0.4753, 0.4625, 0.5, 0.425, 0.5247, 0.425, 0.4753, 0.4625, 0.5, 0.425, 0.5247, 0.425, 0.4753, 0.4625, 0.5, 0.425, 0.5247, 0.425, 0.4753, 0.4625, 0.5, 0.425, 0.5247, 0.425, 0.4753, 0.4625, 0.5, 0.425, 0.5247, 0.425, 0.4753, 0.4625, 0.5, 0.425, 0.5247, 0.425, 0.4753, 0.4625, 0.5, 0.425, 0.5247, 0.425, 0.4753, 0.4625, 0.5, 0.425, 0.5247, 0.425, 0.4753, 0.4625, 0.5, 0.425, 0.5247, 0.425, 0.4753, 0.4625, 0.5, 0.425, 0.5247, 0.425, 0.4753, 0.4625, 0.5, 0.425, 0.5247, 0.425, 0.4753, 0.4625, 0.5, 0.425, 0.5247, 0.425, 0.4753, 0.4625, 0.5, 0.425, 0.5247, 0.425, 0.4753, 0.4625, 0.5, 0.425, 0.5247, 0.425, 0.4753, 0.4625, 0.5, 0.425, 0.5247, 0.425, 0.4753, 0.4625, 0.5, 0.425, 0.5247, 0.425, 0.4753, 0.4625, 0.5, 0.425, 0.5247, 0.425, 0.4753, 0.4625, 0.5, 0.425, 0.5247, 0.425, 0.4753, 0.4625, 0.5, 0.425, 0.5247, 0.425, 0.4753, 0.4625, 0.5, 0.425, 0.5247, 0.425, 0.4753, 0.4625, 0.5, 0.425, 0.5247, 0.425, 0.4753, 0.4625, 0.5, 0.425, 0.5247, 0.425, 0.4753, 0.4625, 0.5, 0.425, 0.5247, 0.425, 0.4753, 0.4625, 0.5, 0.425, 0.5247, 0.425, 0.4753, 0.4625, 0.5, 0.425, 0.5247, 0.425, 0.4753, 0.4625, 0.5, 0.425, 0.5247, 0.425, 0.4753, 0.4625, 0.5, 0.425, 0.5247, 0.425, 0.4753, 0.4625, 0.5, 0.425, 0.5247, 0.425, 0.4753, 0.4625, 0.5, 0.425, 0.5247, 0.425, 0.4753, 0.4625, 0.5, 0.425, 0.5247, 0.425, 0.4753, 0.4625, 0.5, 0.425, 0.5247, 0.425, 0.4753, 0.4625, 0.5, 0.425, 0.5247, 0.425, 0.4753, 0.4625, 0.5, 0.425, 0.5247, 0.425, 0.4753, 0.4625, 0.5, 0.425, 0.5247, 0.425, 0.4753, 0.4625, 0.5, 0.425, 0.5247, 0.425, 0.4753])
me_ice_crystals_main.materials.append(mat_palette)
me_ice_crystals_main.update()

# ---- objects
ob_ice_crystals_glass_ice = bpy.data.objects.new('ice_crystals_Glass_ice', me_ice_crystals_glass_ice)
ob_ice_crystals_neon_glow_cyan = bpy.data.objects.new('ice_crystals_Neon_glow_cyan', me_ice_crystals_neon_glow_cyan)
ob_ice_crystals_main = bpy.data.objects.new('ice_crystals_Main', me_ice_crystals_main)

# ---- transforms, parenting, visibility, modifiers, constraints
ob_ice_crystals_glass_ice.location = (0.0, 0.0, 0.0)
ob_ice_crystals_neon_glow_cyan.location = (0.0, 0.0, 0.0)
ob_ice_crystals_main.location = (0.0, 0.0, 0.0)

# ---- collection membership
scene.collection.objects.link(ob_ice_crystals_glass_ice)
scene.collection.objects.link(ob_ice_crystals_neon_glow_cyan)
scene.collection.objects.link(ob_ice_crystals_main)

# ---- scene / render settings (as saved in the file)
scene.frame_start = 1; scene.frame_end = 250; scene.frame_set(1)
scene.render.engine = 'BLENDER_EEVEE_NEXT'
scene.render.bake_bias = 0.0
scene.render.bake_samples = 0
scene.cycles.sampling_pattern = 'TABULATED_SOBOL'
scene.eevee.use_volume_custom_range = False
bpy.context.view_layer.update()

# ---- added for rendering (the .blend has no active camera and no usable light): camera, sun + grey world if the file has none
cam_auto = bpy.data.cameras.new('AutoCamera')
cam_auto.lens = 50.0
cam_auto.sensor_width = 36.0
cam_auto.clip_end = 1000.0
ob_auto_camera = bpy.data.objects.new('AutoCamera', cam_auto)
scene.collection.objects.link(ob_auto_camera)
ob_auto_camera.location = (12.9182, -15.5018, 15.832)
ob_auto_camera.rotation_euler = (1.09748, -7.21219e-08, 0.694738)
scene.camera = ob_auto_camera
light_auto_sun = bpy.data.lights.new('AutoSun', 'SUN')
light_auto_sun.energy = 3.0
light_auto_sun.angle = 0.0523599
ob_auto_sun = bpy.data.objects.new('AutoSun', light_auto_sun)
scene.collection.objects.link(ob_auto_sun)
ob_auto_sun.rotation_euler = (0.872665, 0.174533, 0.523599)
if scene.world is None:
    world_auto = bpy.data.worlds.new('AutoWorld')
    world_auto.color = (0.3, 0.3, 0.3)
    scene.world = world_auto
bpy.context.view_layer.update()
